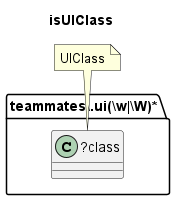

The diagram above was rendered by PlantUML. Its source (embedded in the PNG):
@startuml isUIClass
title isUIClass
folder "teammates\\.ui(\\w|\\W)*" as package {
class "?class" as class {
}
}
note "UIClass" as UIClass
UIClass .. class
@enduml